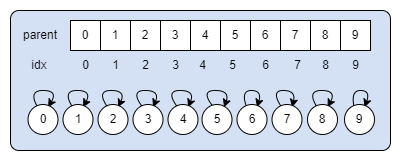

The diagram above was exported from draw.io. Its source (the exported page's mxGraphModel, read from the mxfile embedded in the PNG):
<mxGraphModel dx="593" dy="281" grid="1" gridSize="10" guides="1" tooltips="1" connect="1" arrows="1" fold="1" page="1" pageScale="1" pageWidth="827" pageHeight="1169" math="0" shadow="0">
  <root>
    <mxCell id="0" />
    <mxCell id="1" parent="0" />
    <mxCell id="3toauTAdMQ6HxIjRaVkd-59" value="" style="rounded=1;whiteSpace=wrap;html=1;arcSize=6;fillColor=#D4E1F5;" vertex="1" parent="1">
      <mxGeometry x="10" y="70" width="380" height="140" as="geometry" />
    </mxCell>
    <mxCell id="3toauTAdMQ6HxIjRaVkd-2" value="0" style="rounded=0;whiteSpace=wrap;html=1;arcSize=9;" vertex="1" parent="1">
      <mxGeometry x="70" y="80" width="30" height="30" as="geometry" />
    </mxCell>
    <mxCell id="3toauTAdMQ6HxIjRaVkd-3" value="1" style="rounded=0;whiteSpace=wrap;html=1;arcSize=9;" vertex="1" parent="1">
      <mxGeometry x="100" y="80" width="30" height="30" as="geometry" />
    </mxCell>
    <mxCell id="3toauTAdMQ6HxIjRaVkd-4" value="2" style="rounded=0;whiteSpace=wrap;html=1;arcSize=9;" vertex="1" parent="1">
      <mxGeometry x="130" y="80" width="30" height="30" as="geometry" />
    </mxCell>
    <mxCell id="3toauTAdMQ6HxIjRaVkd-5" value="3" style="rounded=0;whiteSpace=wrap;html=1;arcSize=9;" vertex="1" parent="1">
      <mxGeometry x="160" y="80" width="30" height="30" as="geometry" />
    </mxCell>
    <mxCell id="3toauTAdMQ6HxIjRaVkd-6" value="4" style="rounded=0;whiteSpace=wrap;html=1;arcSize=9;" vertex="1" parent="1">
      <mxGeometry x="190" y="80" width="30" height="30" as="geometry" />
    </mxCell>
    <mxCell id="3toauTAdMQ6HxIjRaVkd-7" value="5" style="rounded=0;whiteSpace=wrap;html=1;arcSize=9;" vertex="1" parent="1">
      <mxGeometry x="220" y="80" width="30" height="30" as="geometry" />
    </mxCell>
    <mxCell id="3toauTAdMQ6HxIjRaVkd-8" value="6" style="rounded=0;whiteSpace=wrap;html=1;arcSize=9;" vertex="1" parent="1">
      <mxGeometry x="250" y="80" width="30" height="30" as="geometry" />
    </mxCell>
    <mxCell id="3toauTAdMQ6HxIjRaVkd-9" value="7" style="rounded=0;whiteSpace=wrap;html=1;arcSize=9;" vertex="1" parent="1">
      <mxGeometry x="280" y="80" width="30" height="30" as="geometry" />
    </mxCell>
    <mxCell id="3toauTAdMQ6HxIjRaVkd-10" value="8" style="rounded=0;whiteSpace=wrap;html=1;arcSize=9;" vertex="1" parent="1">
      <mxGeometry x="310" y="80" width="30" height="30" as="geometry" />
    </mxCell>
    <mxCell id="3toauTAdMQ6HxIjRaVkd-11" value="9" style="rounded=0;whiteSpace=wrap;html=1;arcSize=9;" vertex="1" parent="1">
      <mxGeometry x="340" y="80" width="30" height="30" as="geometry" />
    </mxCell>
    <mxCell id="3toauTAdMQ6HxIjRaVkd-12" value="parent" style="text;html=1;strokeColor=none;fillColor=none;align=center;verticalAlign=middle;whiteSpace=wrap;rounded=0;" vertex="1" parent="1">
      <mxGeometry x="20" y="80" width="40" height="30" as="geometry" />
    </mxCell>
    <mxCell id="3toauTAdMQ6HxIjRaVkd-13" value="idx" style="text;html=1;strokeColor=none;fillColor=none;align=center;verticalAlign=middle;whiteSpace=wrap;rounded=0;" vertex="1" parent="1">
      <mxGeometry x="19" y="110" width="40" height="30" as="geometry" />
    </mxCell>
    <mxCell id="3toauTAdMQ6HxIjRaVkd-14" value="0" style="text;html=1;strokeColor=none;fillColor=none;align=center;verticalAlign=middle;whiteSpace=wrap;rounded=0;" vertex="1" parent="1">
      <mxGeometry x="72.5" y="110" width="25" height="30" as="geometry" />
    </mxCell>
    <mxCell id="3toauTAdMQ6HxIjRaVkd-15" value="1" style="text;html=1;strokeColor=none;fillColor=none;align=center;verticalAlign=middle;whiteSpace=wrap;rounded=0;" vertex="1" parent="1">
      <mxGeometry x="102.5" y="110" width="25" height="30" as="geometry" />
    </mxCell>
    <mxCell id="3toauTAdMQ6HxIjRaVkd-16" value="2" style="text;html=1;strokeColor=none;fillColor=none;align=center;verticalAlign=middle;whiteSpace=wrap;rounded=0;" vertex="1" parent="1">
      <mxGeometry x="132.5" y="110" width="25" height="30" as="geometry" />
    </mxCell>
    <mxCell id="3toauTAdMQ6HxIjRaVkd-17" value="3" style="text;html=1;strokeColor=none;fillColor=none;align=center;verticalAlign=middle;whiteSpace=wrap;rounded=0;" vertex="1" parent="1">
      <mxGeometry x="162.5" y="110" width="25" height="30" as="geometry" />
    </mxCell>
    <mxCell id="3toauTAdMQ6HxIjRaVkd-18" value="5" style="text;html=1;strokeColor=none;fillColor=none;align=center;verticalAlign=middle;whiteSpace=wrap;rounded=0;" vertex="1" parent="1">
      <mxGeometry x="220" y="110" width="25" height="30" as="geometry" />
    </mxCell>
    <mxCell id="3toauTAdMQ6HxIjRaVkd-19" value="4" style="text;html=1;strokeColor=none;fillColor=none;align=center;verticalAlign=middle;whiteSpace=wrap;rounded=0;" vertex="1" parent="1">
      <mxGeometry x="190" y="110" width="25" height="30" as="geometry" />
    </mxCell>
    <mxCell id="3toauTAdMQ6HxIjRaVkd-20" value="6" style="text;html=1;strokeColor=none;fillColor=none;align=center;verticalAlign=middle;whiteSpace=wrap;rounded=0;" vertex="1" parent="1">
      <mxGeometry x="252.5" y="110" width="25" height="30" as="geometry" />
    </mxCell>
    <mxCell id="3toauTAdMQ6HxIjRaVkd-21" value="7" style="text;html=1;strokeColor=none;fillColor=none;align=center;verticalAlign=middle;whiteSpace=wrap;rounded=0;" vertex="1" parent="1">
      <mxGeometry x="285" y="110" width="25" height="30" as="geometry" />
    </mxCell>
    <mxCell id="3toauTAdMQ6HxIjRaVkd-22" value="8" style="text;html=1;strokeColor=none;fillColor=none;align=center;verticalAlign=middle;whiteSpace=wrap;rounded=0;" vertex="1" parent="1">
      <mxGeometry x="313" y="110" width="25" height="30" as="geometry" />
    </mxCell>
    <mxCell id="3toauTAdMQ6HxIjRaVkd-23" value="9" style="text;html=1;strokeColor=none;fillColor=none;align=center;verticalAlign=middle;whiteSpace=wrap;rounded=0;" vertex="1" parent="1">
      <mxGeometry x="342.5" y="110" width="25" height="30" as="geometry" />
    </mxCell>
    <mxCell id="3toauTAdMQ6HxIjRaVkd-28" value="" style="curved=1;endArrow=classic;html=1;rounded=0;exitX=0.322;exitY=0.09;exitDx=0;exitDy=0;entryX=0.668;entryY=0.094;entryDx=0;entryDy=0;entryPerimeter=0;exitPerimeter=0;" edge="1" parent="1" source="3toauTAdMQ6HxIjRaVkd-29" target="3toauTAdMQ6HxIjRaVkd-29">
      <mxGeometry width="50" height="50" relative="1" as="geometry">
        <mxPoint x="-15" y="194" as="sourcePoint" />
        <mxPoint x="35" y="144" as="targetPoint" />
        <Array as="points">
          <mxPoint x="27.5" y="150" />
          <mxPoint x="57.5" y="150" />
        </Array>
      </mxGeometry>
    </mxCell>
    <mxCell id="3toauTAdMQ6HxIjRaVkd-29" value="0" style="ellipse;whiteSpace=wrap;html=1;aspect=fixed;" vertex="1" parent="1">
      <mxGeometry x="27.5" y="164" width="30" height="30" as="geometry" />
    </mxCell>
    <mxCell id="3toauTAdMQ6HxIjRaVkd-33" value="" style="curved=1;endArrow=classic;html=1;rounded=0;exitX=0.322;exitY=0.09;exitDx=0;exitDy=0;entryX=0.668;entryY=0.094;entryDx=0;entryDy=0;entryPerimeter=0;exitPerimeter=0;" edge="1" parent="1" source="3toauTAdMQ6HxIjRaVkd-34" target="3toauTAdMQ6HxIjRaVkd-34">
      <mxGeometry width="50" height="50" relative="1" as="geometry">
        <mxPoint x="19" y="194" as="sourcePoint" />
        <mxPoint x="69" y="144" as="targetPoint" />
        <Array as="points">
          <mxPoint x="61.5" y="150" />
          <mxPoint x="91.5" y="150" />
        </Array>
      </mxGeometry>
    </mxCell>
    <mxCell id="3toauTAdMQ6HxIjRaVkd-34" value="1" style="ellipse;whiteSpace=wrap;html=1;aspect=fixed;" vertex="1" parent="1">
      <mxGeometry x="62.5" y="164" width="30" height="30" as="geometry" />
    </mxCell>
    <mxCell id="3toauTAdMQ6HxIjRaVkd-35" value="" style="curved=1;endArrow=classic;html=1;rounded=0;exitX=0.322;exitY=0.09;exitDx=0;exitDy=0;entryX=0.668;entryY=0.094;entryDx=0;entryDy=0;entryPerimeter=0;exitPerimeter=0;" edge="1" parent="1" source="3toauTAdMQ6HxIjRaVkd-36" target="3toauTAdMQ6HxIjRaVkd-36">
      <mxGeometry width="50" height="50" relative="1" as="geometry">
        <mxPoint x="53" y="194" as="sourcePoint" />
        <mxPoint x="103" y="144" as="targetPoint" />
        <Array as="points">
          <mxPoint x="95.5" y="150" />
          <mxPoint x="125.5" y="150" />
        </Array>
      </mxGeometry>
    </mxCell>
    <mxCell id="3toauTAdMQ6HxIjRaVkd-36" value="2" style="ellipse;whiteSpace=wrap;html=1;aspect=fixed;" vertex="1" parent="1">
      <mxGeometry x="97.5" y="164" width="30" height="30" as="geometry" />
    </mxCell>
    <mxCell id="3toauTAdMQ6HxIjRaVkd-37" value="" style="curved=1;endArrow=classic;html=1;rounded=0;exitX=0.322;exitY=0.09;exitDx=0;exitDy=0;entryX=0.668;entryY=0.094;entryDx=0;entryDy=0;entryPerimeter=0;exitPerimeter=0;" edge="1" parent="1" source="3toauTAdMQ6HxIjRaVkd-38" target="3toauTAdMQ6HxIjRaVkd-38">
      <mxGeometry width="50" height="50" relative="1" as="geometry">
        <mxPoint x="87" y="194" as="sourcePoint" />
        <mxPoint x="137" y="144" as="targetPoint" />
        <Array as="points">
          <mxPoint x="129.5" y="150" />
          <mxPoint x="159.5" y="150" />
        </Array>
      </mxGeometry>
    </mxCell>
    <mxCell id="3toauTAdMQ6HxIjRaVkd-38" value="3" style="ellipse;whiteSpace=wrap;html=1;aspect=fixed;" vertex="1" parent="1">
      <mxGeometry x="132.5" y="164" width="30" height="30" as="geometry" />
    </mxCell>
    <mxCell id="3toauTAdMQ6HxIjRaVkd-43" value="" style="curved=1;endArrow=classic;html=1;rounded=0;exitX=0.322;exitY=0.09;exitDx=0;exitDy=0;entryX=0.668;entryY=0.094;entryDx=0;entryDy=0;entryPerimeter=0;exitPerimeter=0;" edge="1" parent="1" source="3toauTAdMQ6HxIjRaVkd-44" target="3toauTAdMQ6HxIjRaVkd-44">
      <mxGeometry width="50" height="50" relative="1" as="geometry">
        <mxPoint x="189" y="194" as="sourcePoint" />
        <mxPoint x="239" y="144" as="targetPoint" />
        <Array as="points">
          <mxPoint x="240" y="150" />
          <mxPoint x="261.5" y="150" />
        </Array>
      </mxGeometry>
    </mxCell>
    <mxCell id="3toauTAdMQ6HxIjRaVkd-44" value="6" style="ellipse;whiteSpace=wrap;html=1;aspect=fixed;" vertex="1" parent="1">
      <mxGeometry x="236.5" y="164" width="30" height="30" as="geometry" />
    </mxCell>
    <mxCell id="3toauTAdMQ6HxIjRaVkd-45" value="" style="curved=1;endArrow=classic;html=1;rounded=0;exitX=0.322;exitY=0.09;exitDx=0;exitDy=0;entryX=0.668;entryY=0.094;entryDx=0;entryDy=0;entryPerimeter=0;exitPerimeter=0;" edge="1" parent="1" source="3toauTAdMQ6HxIjRaVkd-46" target="3toauTAdMQ6HxIjRaVkd-46">
      <mxGeometry width="50" height="50" relative="1" as="geometry">
        <mxPoint x="223" y="194" as="sourcePoint" />
        <mxPoint x="273" y="144" as="targetPoint" />
        <Array as="points">
          <mxPoint x="270" y="150" />
          <mxPoint x="295.5" y="150" />
        </Array>
      </mxGeometry>
    </mxCell>
    <mxCell id="3toauTAdMQ6HxIjRaVkd-46" value="7" style="ellipse;whiteSpace=wrap;html=1;aspect=fixed;" vertex="1" parent="1">
      <mxGeometry x="271.5" y="164" width="30" height="30" as="geometry" />
    </mxCell>
    <mxCell id="3toauTAdMQ6HxIjRaVkd-47" value="" style="curved=1;endArrow=classic;html=1;rounded=0;exitX=0.322;exitY=0.09;exitDx=0;exitDy=0;entryX=0.668;entryY=0.094;entryDx=0;entryDy=0;entryPerimeter=0;exitPerimeter=0;" edge="1" parent="1" source="3toauTAdMQ6HxIjRaVkd-48" target="3toauTAdMQ6HxIjRaVkd-48">
      <mxGeometry width="50" height="50" relative="1" as="geometry">
        <mxPoint x="263.5" y="194" as="sourcePoint" />
        <mxPoint x="313.5" y="144" as="targetPoint" />
        <Array as="points">
          <mxPoint x="306" y="150" />
          <mxPoint x="336" y="150" />
        </Array>
      </mxGeometry>
    </mxCell>
    <mxCell id="3toauTAdMQ6HxIjRaVkd-48" value="8" style="ellipse;whiteSpace=wrap;html=1;aspect=fixed;" vertex="1" parent="1">
      <mxGeometry x="307" y="164" width="30" height="30" as="geometry" />
    </mxCell>
    <mxCell id="3toauTAdMQ6HxIjRaVkd-49" value="" style="curved=1;endArrow=classic;html=1;rounded=0;exitX=0.322;exitY=0.09;exitDx=0;exitDy=0;entryX=0.668;entryY=0.094;entryDx=0;entryDy=0;entryPerimeter=0;exitPerimeter=0;" edge="1" parent="1" source="3toauTAdMQ6HxIjRaVkd-50" target="3toauTAdMQ6HxIjRaVkd-50">
      <mxGeometry width="50" height="50" relative="1" as="geometry">
        <mxPoint x="297.5" y="194" as="sourcePoint" />
        <mxPoint x="347.5" y="144" as="targetPoint" />
        <Array as="points">
          <mxPoint x="350" y="150" />
          <mxPoint x="370" y="150" />
        </Array>
      </mxGeometry>
    </mxCell>
    <mxCell id="3toauTAdMQ6HxIjRaVkd-50" value="9" style="ellipse;whiteSpace=wrap;html=1;aspect=fixed;" vertex="1" parent="1">
      <mxGeometry x="344" y="164" width="30" height="30" as="geometry" />
    </mxCell>
    <mxCell id="3toauTAdMQ6HxIjRaVkd-54" value="" style="curved=1;endArrow=classic;html=1;rounded=0;exitX=0.322;exitY=0.09;exitDx=0;exitDy=0;entryX=0.668;entryY=0.094;entryDx=0;entryDy=0;entryPerimeter=0;exitPerimeter=0;" edge="1" parent="1" source="3toauTAdMQ6HxIjRaVkd-55" target="3toauTAdMQ6HxIjRaVkd-55">
      <mxGeometry width="50" height="50" relative="1" as="geometry">
        <mxPoint x="122" y="194" as="sourcePoint" />
        <mxPoint x="172" y="144" as="targetPoint" />
        <Array as="points">
          <mxPoint x="164.5" y="150" />
          <mxPoint x="194.5" y="150" />
        </Array>
      </mxGeometry>
    </mxCell>
    <mxCell id="3toauTAdMQ6HxIjRaVkd-55" value="4" style="ellipse;whiteSpace=wrap;html=1;aspect=fixed;" vertex="1" parent="1">
      <mxGeometry x="167.5" y="164" width="30" height="30" as="geometry" />
    </mxCell>
    <mxCell id="3toauTAdMQ6HxIjRaVkd-56" value="" style="curved=1;endArrow=classic;html=1;rounded=0;exitX=0.322;exitY=0.09;exitDx=0;exitDy=0;entryX=0.668;entryY=0.094;entryDx=0;entryDy=0;entryPerimeter=0;exitPerimeter=0;" edge="1" parent="1">
      <mxGeometry width="50" height="50" relative="1" as="geometry">
        <mxPoint x="213.16000000000008" y="166.7" as="sourcePoint" />
        <mxPoint x="223.53999999999996" y="166.82" as="targetPoint" />
        <Array as="points">
          <mxPoint x="199.5" y="150" />
          <mxPoint x="229.5" y="150" />
        </Array>
      </mxGeometry>
    </mxCell>
    <mxCell id="3toauTAdMQ6HxIjRaVkd-57" value="5" style="ellipse;whiteSpace=wrap;html=1;aspect=fixed;" vertex="1" parent="1">
      <mxGeometry x="201.5" y="164" width="30" height="30" as="geometry" />
    </mxCell>
  </root>
</mxGraphModel>